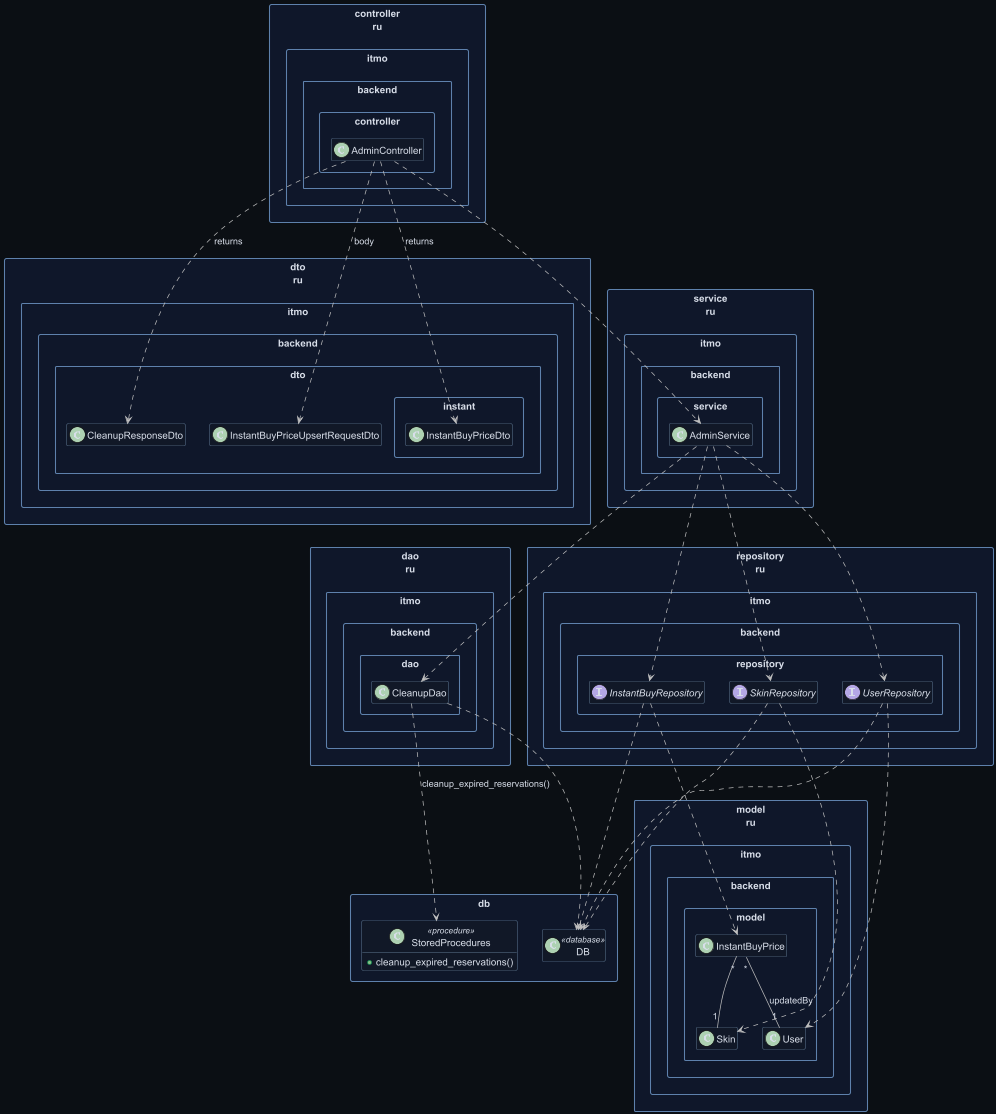

The diagram above was rendered by PlantUML. Its source (embedded in the PNG):
@startuml
skinparam backgroundColor #0b0f14
skinparam defaultFontColor #d8dee9
skinparam ArrowColor #c0c0c0
skinparam packageBorderColor #5e81ac
skinparam classBorderColor #81a1c1
skinparam classBackgroundColor #111827
skinparam packageBackgroundColor #0f172a
skinparam shadowing false
skinparam packageStyle rectangle
hide empty members

package "dto\nru.itmo.backend.dto" {
  class CleanupResponseDto
  class InstantBuyPriceUpsertRequestDto
}
package "dto\nru.itmo.backend.dto.instant" {
  class InstantBuyPriceDto
}

package "controller\nru.itmo.backend.controller" {
  class AdminController
}

package "service\nru.itmo.backend.service" {
  class AdminService
}

package "dao\nru.itmo.backend.dao" {
  class CleanupDao
}

package "repository\nru.itmo.backend.repository" {
  interface InstantBuyRepository
  interface SkinRepository
  interface UserRepository
}

package "model\nru.itmo.backend.model" {
  class InstantBuyPrice
  class Skin
  class User
}

package "db" {
  class DB <<database>>
  class StoredProcedures <<procedure>> {
    +cleanup_expired_reservations()
  }
}

AdminController ..> AdminService
AdminController ..> CleanupResponseDto : returns
AdminController ..> InstantBuyPriceUpsertRequestDto : body
AdminController ..> InstantBuyPriceDto : returns

AdminService ..> CleanupDao
AdminService ..> InstantBuyRepository
AdminService ..> SkinRepository
AdminService ..> UserRepository

CleanupDao ..> StoredProcedures : cleanup_expired_reservations()
CleanupDao ..> DB

InstantBuyRepository ..> InstantBuyPrice
SkinRepository ..> Skin
UserRepository ..> User

InstantBuyRepository ..> DB
SkinRepository ..> DB
UserRepository ..> DB

InstantBuyPrice "*" -- "1" Skin
InstantBuyPrice "*" -- "1" User : updatedBy

@enduml